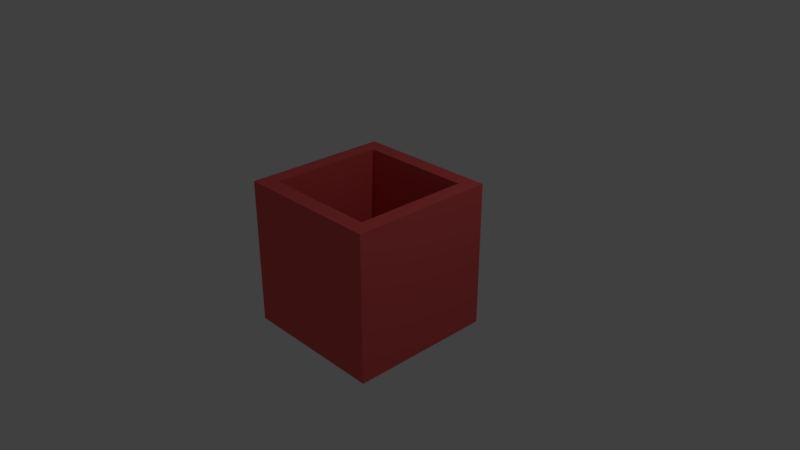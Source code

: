 # Source: square_glass.blend  (saved by Blender 2.79.0; exported with 4.5.12 LTS)
import bpy
from mathutils import Matrix  # noqa: F401  (used for matrix-valued properties, if any)

bpy.ops.wm.read_factory_settings(use_empty=True)
scene = bpy.context.scene
scene.name = 'Scene'

# ---- collections
col_collection_1 = bpy.data.collections.new('Collection 1'); scene.collection.children.link(col_collection_1)

# ---- materials (node trees are filled in below, after node groups)
mat_material = bpy.data.materials.new('Material')
mat_material.alpha_threshold = 0.0
mat_material.use_transparent_shadow = False
mat_material.diffuse_color = (0.8, 0.1081, 0.1081, 1.0)
mat_material.specular_color = (0.01819, 0.01739, 1.0)
mat_material.roughness = 0.5
mat_material.line_color = (0.0, 0.0, 0.0, 1.0)

# ---- material node trees

# ---- world
world_world = bpy.data.worlds.new('World'); scene.world = world_world
world_world.color = (0.05088, 0.05088, 0.05088)
world_world.use_sun_shadow = False
world_world.sun_shadow_jitter_overblur = 0.0
world_world.cycles.sampling_method = 'MANUAL'

# ---- cameras
cam_camera = bpy.data.cameras.new('Camera')
cam_camera.clip_end = 100.0
cam_camera.lens = 35.0
cam_camera.sensor_width = 32.0
cam_camera.sensor_height = 18.0
cam_camera.ortho_scale = 7.314
cam_camera.dof.focus_distance = 0.0
cam_camera.dof.aperture_fstop = 128.0

# ---- lights
light_lamp = bpy.data.lights.new('Lamp', 'POINT')
light_lamp.transmission_factor = 0.0
light_lamp.cutoff_distance = 30.0
light_lamp.energy = 100.0
light_lamp.shadow_buffer_clip_start = 1.001
light_lamp.shadow_soft_size = 0.1
light_lamp.shadow_maximum_resolution = 0.006
light_lamp.use_absolute_resolution = True

# ---- meshes
me_cube = bpy.data.meshes.new('Cube')
me_cube.from_pydata([(1.0, 1.0, -1.0), (1.0, -1.0, -1.0), (-1.0, -1.0, -1.0), (-1.0, 1.0, -1.0), (1.0, 1.0, 1.0), (1.0, -1.0, 1.0), (-1.0, -1.0, 1.0), (-1.0, 1.0, 1.0), (0.7873, 0.7873, 1.0), (0.7873, -0.7873, 1.0), (-0.7873, -0.7873, 1.0), (-0.7873, 0.7873, 1.0), (0.7873, 0.7873, -0.7071), (0.7873, -0.7873, -0.7071), (-0.7873, -0.7873, -0.7071), (-0.7873, 0.7873, -0.7071), (0.3938, 0.3938, -0.7071), (0.3938, -0.3938, -0.7071), (-0.3938, -0.3938, -0.7071), (-0.3938, 0.3938, -0.7071), (0.2327, 0.2327, -0.7071), (0.2327, -0.2327, -0.7071), (-0.2327, -0.2327, -0.7071), (-0.2327, 0.2327, -0.7071), (0.2327, 0.2327, -0.7071), (0.2327, -0.2327, -0.7071), (-0.2327, -0.2327, -0.7071), (-0.2327, 0.2327, -0.7071), (-1.378e-07, -1.956e-07, -0.7071)], [], [(0, 1, 2, 3), (6, 5, 9, 10), (0, 4, 5, 1), (1, 5, 6, 2), (2, 6, 7, 3), (4, 0, 3, 7), (5, 4, 8, 9), (7, 6, 10, 11), (4, 7, 11, 8), (10, 9, 13, 14), (9, 8, 12, 13), (11, 10, 14, 15), (8, 11, 15, 12), (15, 14, 18, 19), (12, 15, 19, 16), (14, 13, 17, 18), (13, 12, 16, 17), (16, 19, 23, 20), (18, 17, 21, 22), (17, 16, 20, 21), (19, 18, 22, 23), (22, 21, 25, 26), (21, 20, 24, 25), (23, 22, 26, 27), (20, 23, 27, 24), (27, 26, 28), (24, 27, 28), (26, 25, 28), (25, 24, 28)])
me_cube.materials.append(mat_material)
me_cube.use_remesh_preserve_volume = False
me_cube.use_remesh_preserve_attributes = False
me_cube.use_mirror_vertex_groups = False
me_cube.update()

# ---- objects
ob_cube = bpy.data.objects.new('Cube', me_cube)
ob_lamp = bpy.data.objects.new('Lamp', light_lamp)
ob_camera = bpy.data.objects.new('Camera', cam_camera)

# ---- transforms, parenting, visibility, modifiers, constraints
ob_cube.location = (0.0, 0.0, 0.0)
ob_cube.lock_rotations_4d = False
ob_cube.empty_display_type = 'ARROWS'
ob_cube.lineart.crease_threshold = 0.0
ob_lamp.location = (4.076, 1.005, 5.904)
ob_lamp.rotation_euler = (0.6503, 0.05522, 1.866)
ob_lamp.lock_rotations_4d = False
ob_lamp.empty_display_type = 'ARROWS'
ob_lamp.color = (0.0, 0.0, 0.0, 0.0)
ob_lamp.lineart.crease_threshold = 0.0
ob_camera.location = (7.481, -6.508, 5.344)
ob_camera.rotation_euler = (1.109, 0.0, 0.8149)
ob_camera.lock_rotations_4d = False
ob_camera.empty_display_type = 'ARROWS'
ob_camera.color = (0.0, 0.0, 0.0, 0.0)
ob_camera.display_type = 'WIRE'
ob_camera.lineart.crease_threshold = 0.0

# ---- collection membership
col_collection_1.objects.link(ob_cube)
col_collection_1.objects.link(ob_lamp)
col_collection_1.objects.link(ob_camera)

# ---- scene / render settings (as saved in the file)
scene.camera = ob_camera
scene.frame_start = 1; scene.frame_end = 250; scene.frame_set(1)
scene.render.engine = 'BLENDER_EEVEE_NEXT'
scene.render.resolution_percentage = 50
scene.render.dither_intensity = 0.0
scene.cycles.use_denoising = False
scene.cycles.samples = 128
scene.cycles.sampling_pattern = 'TABULATED_SOBOL'
scene.cycles.use_adaptive_sampling = False
scene.cycles.use_light_tree = False
scene.cycles.blur_glossy = 0.0
scene.cycles.sample_clamp_indirect = 0.0
scene.view_settings.view_transform = 'Standard'
bpy.context.view_layer.update()
